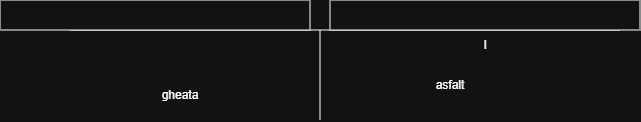

The diagram above was exported from draw.io. Its source (the exported page's mxGraphModel, read from the mxfile embedded in the PNG):
<mxGraphModel dx="793" dy="400" grid="1" gridSize="10" guides="1" tooltips="1" connect="1" arrows="1" fold="1" page="1" pageScale="1" pageWidth="850" pageHeight="1100" math="0" shadow="0">
  <root>
    <mxCell id="0" />
    <mxCell id="1" parent="0" />
    <mxCell id="VYTbzb2IcR0PSKEp1LwH-1" edge="1" parent="1" style="endArrow=none;html=1;rounded=0;" value="">
      <mxGeometry height="50" relative="1" width="50" as="geometry">
        <mxPoint x="110" y="600" as="sourcePoint" />
        <mxPoint x="660" y="600" as="targetPoint" />
      </mxGeometry>
    </mxCell>
    <mxCell id="VYTbzb2IcR0PSKEp1LwH-2" edge="1" parent="1" style="endArrow=none;html=1;rounded=0;" value="">
      <mxGeometry height="50" relative="1" width="50" as="geometry">
        <mxPoint x="360" y="690" as="sourcePoint" />
        <mxPoint x="360" y="600" as="targetPoint" />
      </mxGeometry>
    </mxCell>
    <mxCell id="VYTbzb2IcR0PSKEp1LwH-3" parent="1" style="text;html=1;whiteSpace=wrap;strokeColor=none;fillColor=none;align=center;verticalAlign=middle;rounded=0;" value="gheata" vertex="1">
      <mxGeometry height="30" width="60" x="190" y="650" as="geometry" />
    </mxCell>
    <mxCell id="VYTbzb2IcR0PSKEp1LwH-4" parent="1" style="text;html=1;whiteSpace=wrap;strokeColor=none;fillColor=none;align=center;verticalAlign=middle;rounded=0;" value="asfalt" vertex="1">
      <mxGeometry height="30" width="60" x="460" y="640" as="geometry" />
    </mxCell>
    <mxCell id="VYTbzb2IcR0PSKEp1LwH-5" parent="1" style="rounded=0;whiteSpace=wrap;html=1;" value="" vertex="1">
      <mxGeometry height="30" width="310" x="40" y="570" as="geometry" />
    </mxCell>
    <mxCell id="VYTbzb2IcR0PSKEp1LwH-6" parent="1" style="rounded=0;whiteSpace=wrap;html=1;" value="" vertex="1">
      <mxGeometry height="30" width="310" x="370" y="570" as="geometry" />
    </mxCell>
    <mxCell id="VYTbzb2IcR0PSKEp1LwH-7" parent="1" style="text;html=1;whiteSpace=wrap;strokeColor=none;fillColor=none;align=center;verticalAlign=middle;rounded=0;" value="l" vertex="1">
      <mxGeometry height="30" width="60" x="495" y="600" as="geometry" />
    </mxCell>
  </root>
</mxGraphModel>